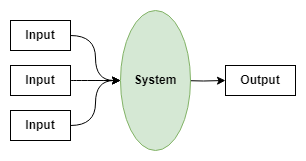

The diagram above was exported from draw.io. Its source (the exported page's mxGraphModel, read from the mxfile embedded in the PNG):
<mxGraphModel dx="1226" dy="1118" grid="1" gridSize="10" guides="1" tooltips="1" connect="1" arrows="1" fold="1" page="1" pageScale="1" pageWidth="850" pageHeight="1100" math="0" shadow="0">
  <root>
    <mxCell id="0" />
    <mxCell id="1" parent="0" />
    <mxCell id="hVMmU4XqaFo5Qgn8ZaTo-5" style="edgeStyle=orthogonalEdgeStyle;rounded=0;orthogonalLoop=1;jettySize=auto;html=1;entryX=0;entryY=0.5;entryDx=0;entryDy=0;" parent="1" target="hVMmU4XqaFo5Qgn8ZaTo-3" edge="1">
      <mxGeometry relative="1" as="geometry">
        <mxPoint x="410" y="340" as="sourcePoint" />
      </mxGeometry>
    </mxCell>
    <mxCell id="hVMmU4XqaFo5Qgn8ZaTo-3" value="&lt;b&gt;Output&lt;/b&gt;" style="text;html=1;align=center;verticalAlign=middle;whiteSpace=wrap;rounded=0;strokeColor=default;" parent="1" vertex="1">
      <mxGeometry x="455" y="325" width="70" height="30" as="geometry" />
    </mxCell>
    <mxCell id="hVMmU4XqaFo5Qgn8ZaTo-16" style="edgeStyle=orthogonalEdgeStyle;rounded=0;orthogonalLoop=1;jettySize=auto;html=1;entryX=0;entryY=0.5;entryDx=0;entryDy=0;curved=1;" parent="1" source="hVMmU4XqaFo5Qgn8ZaTo-17" target="hVMmU4XqaFo5Qgn8ZaTo-26" edge="1">
      <mxGeometry relative="1" as="geometry">
        <mxPoint x="345" y="340" as="targetPoint" />
      </mxGeometry>
    </mxCell>
    <mxCell id="hVMmU4XqaFo5Qgn8ZaTo-17" value="&lt;b&gt;Input&lt;/b&gt;" style="text;html=1;align=center;verticalAlign=middle;whiteSpace=wrap;rounded=0;strokeColor=default;" parent="1" vertex="1">
      <mxGeometry x="240" y="280" width="60" height="30" as="geometry" />
    </mxCell>
    <mxCell id="hVMmU4XqaFo5Qgn8ZaTo-20" style="edgeStyle=orthogonalEdgeStyle;rounded=0;orthogonalLoop=1;jettySize=auto;html=1;entryX=0;entryY=0.5;entryDx=0;entryDy=0;curved=1;" parent="1" source="hVMmU4XqaFo5Qgn8ZaTo-19" target="hVMmU4XqaFo5Qgn8ZaTo-26" edge="1">
      <mxGeometry relative="1" as="geometry">
        <mxPoint x="345" y="340" as="targetPoint" />
      </mxGeometry>
    </mxCell>
    <mxCell id="hVMmU4XqaFo5Qgn8ZaTo-19" value="&lt;b&gt;Input&lt;/b&gt;" style="text;html=1;align=center;verticalAlign=middle;whiteSpace=wrap;rounded=0;strokeColor=default;" parent="1" vertex="1">
      <mxGeometry x="240" y="370" width="60" height="30" as="geometry" />
    </mxCell>
    <mxCell id="hVMmU4XqaFo5Qgn8ZaTo-22" style="edgeStyle=orthogonalEdgeStyle;rounded=0;orthogonalLoop=1;jettySize=auto;html=1;entryX=0;entryY=0.5;entryDx=0;entryDy=0;curved=1;" parent="1" source="hVMmU4XqaFo5Qgn8ZaTo-21" target="hVMmU4XqaFo5Qgn8ZaTo-26" edge="1">
      <mxGeometry relative="1" as="geometry">
        <mxPoint x="345" y="340" as="targetPoint" />
      </mxGeometry>
    </mxCell>
    <mxCell id="hVMmU4XqaFo5Qgn8ZaTo-21" value="&lt;b&gt;Input&lt;/b&gt;" style="text;html=1;align=center;verticalAlign=middle;whiteSpace=wrap;rounded=0;strokeColor=default;" parent="1" vertex="1">
      <mxGeometry x="240" y="325" width="60" height="30" as="geometry" />
    </mxCell>
    <mxCell id="hVMmU4XqaFo5Qgn8ZaTo-26" value="&lt;b&gt;System&lt;/b&gt;" style="ellipse;whiteSpace=wrap;html=1;fillColor=#d5e8d4;strokeColor=#82b366;" parent="1" vertex="1">
      <mxGeometry x="350" y="270" width="70" height="140" as="geometry" />
    </mxCell>
  </root>
</mxGraphModel>